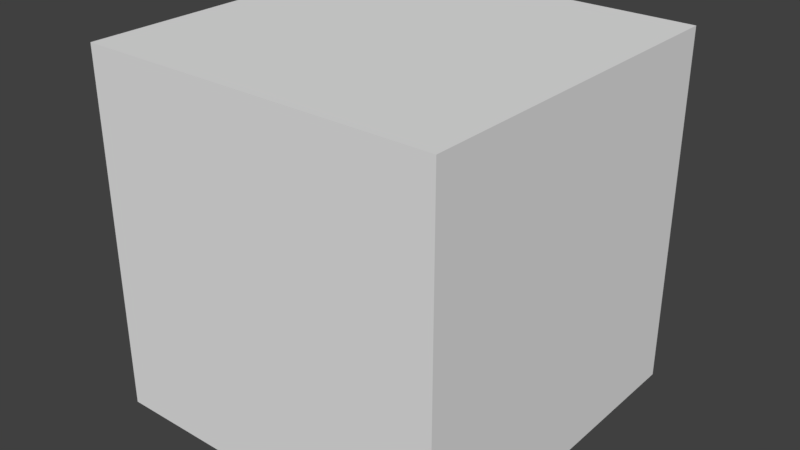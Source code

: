 # Source: modelBase.blend  (saved by Blender 2.79.0; exported with 4.5.12 LTS)
import bpy
from mathutils import Matrix  # noqa: F401  (used for matrix-valued properties, if any)

bpy.ops.wm.read_factory_settings(use_empty=True)
scene = bpy.context.scene
scene.name = 'Scene'

# ---- collections
col_collection_1 = bpy.data.collections.new('Collection 1'); scene.collection.children.link(col_collection_1)

# ---- world
world_world = bpy.data.worlds.new('World'); scene.world = world_world
world_world.color = (0.05088, 0.05088, 0.05088)
world_world.use_sun_shadow = False
world_world.sun_shadow_jitter_overblur = 0.0
world_world.cycles.sampling_method = 'MANUAL'

# ---- meshes
me_cube_001 = bpy.data.meshes.new('Cube.001')
me_cube_001.from_pydata([(1.0, -1.0, -1.0), (1.0, -1.0, 1.0), (1.0, 1.0, -1.0), (1.0, 1.0, 1.0), (0.0, 1.0, -1.0), (0.0, 1.0, 1.0), (0.0, -1.0, -1.0), (0.0, -1.0, 1.0), (0.0, 1.0, -1.0), (0.0, -1.0, 1.0), (0.0, 1.0, 1.0), (0.0, -1.0, -1.0)], [], [(4, 5, 3, 2), (2, 3, 1, 0), (4, 6, 11, 8), (4, 2, 0, 6), (5, 4, 8, 10), (3, 5, 7, 1), (7, 5, 10, 9), (0, 1, 7, 6)])
me_cube_001.use_remesh_preserve_volume = False
me_cube_001.use_remesh_preserve_attributes = False
me_cube_001.use_mirror_vertex_groups = False
me_cube_001.update()

# ---- objects
ob_cube = bpy.data.objects.new('Cube', me_cube_001)

# ---- transforms, parenting, visibility, modifiers, constraints
ob_cube.location = (0.0, 0.0, 0.0)
ob_cube.lineart.crease_threshold = 0.0
_m = ob_cube.modifiers.new('Mirror', 'MIRROR')

# ---- collection membership
col_collection_1.objects.link(ob_cube)

# ---- scene / render settings (as saved in the file)
scene.frame_start = 1; scene.frame_end = 250; scene.frame_set(1)
scene.render.engine = 'BLENDER_EEVEE_NEXT'
scene.render.resolution_percentage = 50
scene.render.dither_intensity = 0.0
scene.cycles.use_denoising = False
scene.cycles.samples = 128
scene.cycles.sampling_pattern = 'TABULATED_SOBOL'
scene.cycles.use_adaptive_sampling = False
scene.cycles.use_light_tree = False
scene.cycles.blur_glossy = 0.0
scene.cycles.sample_clamp_indirect = 0.0
scene.view_settings.view_transform = 'Standard'
bpy.context.view_layer.update()

# ---- added for rendering (the .blend has no active camera and no usable light): camera, sun
cam_auto = bpy.data.cameras.new('AutoCamera')
cam_auto.lens = 50.0
cam_auto.sensor_width = 36.0
cam_auto.clip_end = 1000.0
ob_auto_camera = bpy.data.objects.new('AutoCamera', cam_auto)
scene.collection.objects.link(ob_auto_camera)
ob_auto_camera.location = (3.20507, -3.84609, 2.56406)
ob_auto_camera.rotation_euler = (1.09748, -7.21219e-08, 0.694738)
scene.camera = ob_auto_camera
light_auto_sun = bpy.data.lights.new('AutoSun', 'SUN')
light_auto_sun.energy = 3.0
light_auto_sun.angle = 0.0523599
ob_auto_sun = bpy.data.objects.new('AutoSun', light_auto_sun)
scene.collection.objects.link(ob_auto_sun)
ob_auto_sun.rotation_euler = (0.872665, 0.174533, 0.523599)
bpy.context.view_layer.update()
